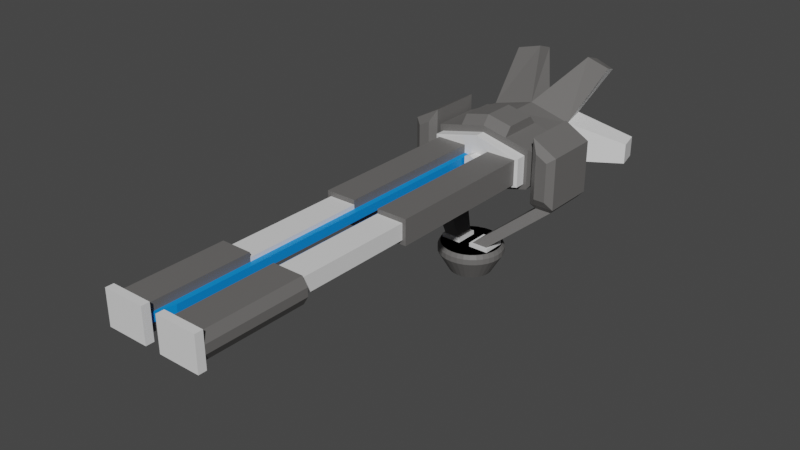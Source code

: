 # Source: RailGunModel.blend  (saved by Blender 3.5.10; exported with 4.5.12 LTS)
import bpy
from mathutils import Matrix  # noqa: F401  (used for matrix-valued properties, if any)

bpy.ops.wm.read_factory_settings(use_empty=True)
scene = bpy.context.scene
scene.name = 'Scene'

# ---- collections
col_collection = bpy.data.collections.new('Collection'); scene.collection.children.link(col_collection)

# ---- materials (node trees are filled in below, after node groups)
mat_body = bpy.data.materials.new('Body')
mat_body.alpha_threshold = 0.0
mat_body.use_transparent_shadow = False
mat_body.roughness = 0.5
mat_body.line_color = (0.0, 0.0, 0.0, 1.0)
mat_trim = bpy.data.materials.new('Trim')
mat_trim.use_transparent_shadow = False
mat_highlight = bpy.data.materials.new('Highlight')
mat_highlight.use_transparent_shadow = False

# ---- material node trees
mat_body.use_nodes = True; mat_body.node_tree.nodes.clear()
_N = mat_body.node_tree.nodes; _L = mat_body.node_tree.links
n0 = _N.new('ShaderNodeOutputMaterial'); n0.name = 'Material Output'; n0.location = (300, 300)
n1 = _N.new('ShaderNodeBsdfPrincipled'); n1.name = 'Principled BSDF'; n1.location = (10, 300)
n1.distribution = 'GGX'
n1.subsurface_method = 'RANDOM_WALK_SKIN'
n1.inputs[0].default_value = (0.1424, 0.1374, 0.1336, 1.0)
n1.inputs[3].default_value = 1.45
n1.inputs[27].default_value = (0.0, 0.0, 0.0, 1.0)
n1.inputs[28].default_value = 1.0
_L.new(n1.outputs[0], n0.inputs[0])
n0.is_active_output = True
mat_trim.use_nodes = True; mat_trim.node_tree.nodes.clear()
_N = mat_trim.node_tree.nodes; _L = mat_trim.node_tree.links
n0 = _N.new('ShaderNodeBsdfPrincipled'); n0.name = 'Principled BSDF'; n0.location = (10, 300)
n0.distribution = 'GGX'
n0.subsurface_method = 'RANDOM_WALK_SKIN'
n0.inputs[3].default_value = 1.45
n0.inputs[27].default_value = (0.0, 0.0, 0.0, 1.0)
n0.inputs[28].default_value = 1.0
n1 = _N.new('ShaderNodeOutputMaterial'); n1.name = 'Material Output'; n1.location = (300, 300)
_L.new(n0.outputs[0], n1.inputs[0])
n1.is_active_output = True
mat_highlight.use_nodes = True; mat_highlight.node_tree.nodes.clear()
_N = mat_highlight.node_tree.nodes; _L = mat_highlight.node_tree.links
n0 = _N.new('ShaderNodeBsdfPrincipled'); n0.name = 'Principled BSDF'; n0.location = (10, 300)
n0.distribution = 'GGX'
n0.subsurface_method = 'RANDOM_WALK_SKIN'
n0.inputs[0].default_value = (0.0, 0.265, 0.8, 1.0)
n0.inputs[3].default_value = 1.45
n0.inputs[27].default_value = (0.0, 0.0, 0.0, 1.0)
n0.inputs[28].default_value = 1.0
n1 = _N.new('ShaderNodeOutputMaterial'); n1.name = 'Material Output'; n1.location = (300, 300)
_L.new(n0.outputs[0], n1.inputs[0])
n1.is_active_output = True

# ---- world
world_world = bpy.data.worlds.new('World'); scene.world = world_world
world_world.use_nodes = True; world_world.node_tree.nodes.clear()
_N = world_world.node_tree.nodes; _L = world_world.node_tree.links
n0 = _N.new('ShaderNodeOutputWorld'); n0.name = 'World Output'; n0.location = (300, 300)
n1 = _N.new('ShaderNodeBackground'); n1.name = 'Background'; n1.location = (10, 300)
n1.inputs[0].default_value = (0.05088, 0.05088, 0.05088, 1.0)
_L.new(n1.outputs[0], n0.inputs[0])
n0.is_active_output = True
world_world.color = (0.05088, 0.05088, 0.05088)
world_world.use_sun_shadow = False
world_world.sun_shadow_jitter_overblur = 0.0

# ---- meshes
me_cube = bpy.data.meshes.new('Cube')
me_cube.from_pydata([(-0.7728, 22.16, 5.222), (-0.7728, 22.16, 6.698), (-0.7728, -0.17, 5.222), (-0.7728, -0.17, 6.698), (-2.568, 22.16, 5.222), (-2.568, 22.16, 6.698), (-2.568, -0.17, 5.222), (-2.568, -0.17, 6.698), (-0.4667, 22.16, 6.95), (-2.874, 22.16, 6.95), (-0.4667, 22.16, 4.97), (-2.874, 22.16, 4.97), (-0.4667, 22.62, 6.95), (-2.874, 22.62, 6.95), (-0.4667, 22.62, 4.97), (-2.874, 22.62, 4.97), (-0.7728, 22.16, 5.714), (-0.7728, 22.16, 6.206), (-0.7728, -0.17, 5.714), (-0.7728, -0.17, 6.206), (-2.866, 22.16, 5.714), (-2.866, 22.16, 6.206), (-0.4667, 22.16, 5.63), (-0.4667, 22.16, 6.29), (-2.874, 22.16, 5.63), (-2.874, 22.16, 6.29), (-0.4667, 22.62, 5.63), (-0.4667, 22.62, 6.29), (-2.874, 22.62, 5.63), (-2.874, 22.62, 6.29), (-0.447, 20.82, 5.714), (-0.447, 20.82, 6.206), (-0.447, -0.17, 5.714), (-0.447, -0.17, 6.206), (-2.568, 16.18, 6.698), (-2.568, 9.057, 6.698), (-0.7728, 16.18, 5.222), (-0.7728, 9.057, 5.222), (-2.568, 9.057, 5.222), (-2.568, 16.18, 5.222), (-0.7728, 9.057, 6.698), (-0.7728, 16.18, 6.698), (-0.7728, 16.18, 6.206), (-0.7728, 9.057, 6.206), (-0.7728, 16.18, 5.714), (-0.7728, 9.057, 5.714), (-2.568, 9.057, 6.206), (-2.866, 16.18, 6.206), (-2.568, 9.057, 5.714), (-2.866, 16.18, 5.714), (-0.447, 16.18, 6.206), (-0.447, 9.046, 6.206), (-0.447, 16.18, 5.714), (-0.447, 9.046, 5.714), (-2.362, 16.18, 6.426), (-2.362, 9.057, 6.426), (-0.7728, 16.18, 5.468), (-0.7728, 9.057, 5.468), (-2.362, 9.057, 5.494), (-2.362, 16.18, 5.494), (-0.7728, 9.057, 6.439), (-0.7729, 16.18, 6.439), (-2.362, 9.057, 6.115), (-2.362, 16.18, 6.115), (-2.362, 9.057, 5.805), (-2.362, 16.18, 5.805), (-0.00277, -0.1908, 6.447), (-0.00277, -0.1908, 7.464), (-0.00277, -0.1908, 4.528), (-2.789, -0.1908, 5.109), (-2.789, -0.1908, 6.811), (-0.00277, -0.1908, 5.473), (1.746, -0.735, 0.4251), (-0.00277, -0.8038, 7.464), (-0.00277, -0.8038, 4.528), (-2.789, -0.8038, 5.109), (-2.789, -0.8038, 6.811), (1.855, -0.3755, 0.4251), (1.892, -0.001713, 0.4251), (-0.003084, -0.7986, 7.851), (-0.003084, -0.7986, 4.027), (-2.989, -0.7986, 4.843), (-2.989, -0.7986, 7.178), (1.855, 0.3721, 0.4251), (1.746, 0.7316, 0.4251), (-0.003084, -3.636, 7.851), (-0.003084, -3.636, 4.027), (-2.989, -3.636, 4.843), (-2.989, -3.636, 7.178), (1.569, 1.063, 0.4251), (1.331, 1.353, 0.4251), (-0.002027, -7.469, 7.851), (-0.002027, -7.469, 4.027), (-2.042, -7.469, 4.843), (-2.042, -7.469, 7.178), (1.041, 1.592, 0.4251), (-0.00122, -8.224, 6.255), (-0.00122, -8.224, 7.011), (-0.00122, -8.224, 5.191), (-1.228, -8.224, 5.551), (-1.228, -8.224, 6.606), (-0.00122, -8.224, 5.903), (-2.515, -5.552, 4.843), (-0.002556, -5.552, 4.027), (0.7093, 1.769, 0.4251), (-0.002556, -5.552, 7.851), (-2.515, -5.552, 7.178), (0.3498, 1.878, 0.4251), (-4.647, -9.425, 5.66), (-4.647, -9.425, 4.466), (-4.969, -8.121, 4.466), (-4.969, -8.121, 5.66), (-0.9386, -0.17, 5.96), (-0.3323, 0.4323, 6.327), (-0.3323, -0.1804, 6.327), (-0.3323, -0.1804, 5.594), (-0.00277, 0.4219, 6.447), (-0.00277, 0.4219, 5.473), (-0.3323, 0.4323, 5.594), (-3.242, -1.764, 6.712), (-3.242, -1.764, 5.308), (-3.242, -3.471, 6.712), (-3.242, -3.471, 5.308), (-3.663, -0.5744, 7.212), (-3.521, -1.087, 3.747), (-3.663, -4.388, 7.212), (-3.521, -3.876, 3.747), (-4.337, -0.5744, 6.833), (-4.48, -1.087, 3.747), (-4.337, -4.388, 6.833), (-4.48, -3.876, 3.747), (-3.663, -4.388, 4.531), (-3.663, -0.5744, 4.531), (-4.337, -4.388, 4.531), (-4.337, -0.5744, 4.531), (-0.4797, -0.5604, 1.233), (-0.4797, 0.5427, 1.233), (-1.445, -0.5604, 1.233), (-1.445, 0.5427, 1.233), (-0.3521, -0.7185, 1.233), (-0.3521, 0.6736, 1.233), (-1.573, -0.7185, 1.233), (-1.573, 0.6736, 1.233), (-0.3521, -0.7185, 0.9793), (-0.3521, 0.6736, 0.9793), (-1.573, -0.7185, 0.9793), (-1.573, 0.6736, 0.9793), (-0.02401, 1.914, 0.7531), (-0.02401, 1.797, 0.997), (0.3498, 1.878, 0.7531), (0.3269, 1.762, 0.997), (0.7093, 1.769, 0.7531), (0.6643, 1.66, 0.997), (1.041, 1.592, 0.7531), (0.9752, 1.494, 0.997), (1.331, 1.353, 0.7531), (1.248, 1.27, 0.997), (1.569, 1.063, 0.7531), (1.471, 0.9975, 0.997), (1.746, 0.7316, 0.7531), (1.638, 0.6866, 0.997), (1.855, 0.3721, 0.7531), (1.74, 0.3492, 0.997), (1.892, -0.001713, 0.7531), (1.775, -0.001713, 0.997), (1.855, -0.3755, 0.7531), (1.74, -0.3526, 0.997), (1.746, -0.735, 0.7531), (1.638, -0.69, 0.997), (1.569, -1.066, 0.7531), (1.471, -1.001, 0.997), (1.331, -1.357, 0.7531), (1.248, -1.274, 0.997), (1.041, -1.595, 0.7531), (0.9752, -1.497, 0.997), (0.7093, -1.772, 0.7531), (0.6643, -1.663, 0.997), (0.3498, -1.881, 0.7531), (0.3269, -1.766, 0.997), (-0.02401, -1.918, 0.7531), (-0.02401, -1.8, 0.997), (-0.3978, -1.881, 0.7531), (-0.3749, -1.766, 0.997), (-0.7573, -1.772, 0.7531), (-0.7123, -1.663, 0.997), (-1.089, -1.595, 0.7531), (-1.023, -1.497, 0.997), (-1.379, -1.357, 0.7531), (-1.296, -1.274, 0.997), (-1.617, -1.066, 0.7531), (-1.519, -1.001, 0.997), (-1.794, -0.735, 0.7531), (-1.686, -0.69, 0.997), (-1.903, -0.3755, 0.7531), (-1.788, -0.3526, 0.997), (-1.94, -0.001713, 0.7531), (-1.823, -0.001713, 0.997), (-1.903, 0.3721, 0.7531), (-1.788, 0.3492, 0.997), (-1.794, 0.7316, 0.7531), (-1.686, 0.6866, 0.997), (-1.617, 1.063, 0.7531), (-1.519, 0.9975, 0.997), (-1.379, 1.353, 0.7531), (-1.296, 1.27, 0.997), (-1.089, 1.592, 0.7531), (-1.023, 1.494, 0.997), (-0.7573, 1.769, 0.7531), (-0.7123, 1.66, 0.997), (-0.3978, 1.878, 0.7531), (-0.3749, 1.762, 0.997), (-1.496, -0.7986, 7.514), (-1.496, -3.636, 7.514), (-0.02401, 1.914, 0.4251), (-2.989, -2.217, 7.178), (-1.496, -2.217, 7.514), (-1.496, -1.252, 8.046), (-0.003084, -1.252, 8.383), (-1.496, -3.182, 8.046), (-0.003084, -3.182, 8.383), (-0.003084, -2.217, 8.383), (-1.496, -2.217, 8.046), (1.569, -1.066, 0.4251), (1.331, -1.357, 0.4251), (1.041, -1.595, 0.4251), (0.7093, -1.772, 0.4251), (0.3498, -1.881, 0.4251), (-0.02401, -1.918, 0.4251), (-0.3978, -1.881, 0.4251), (-0.7573, -1.772, 0.4251), (-1.089, -1.595, 0.4251), (-1.379, -1.357, 0.4251), (-1.617, -1.066, 0.4251), (-1.794, -0.735, 0.4251), (-1.903, -0.3755, 0.4251), (-1.94, -0.001713, 0.4251), (-1.903, 0.3721, 0.4251), (-1.794, 0.7316, 0.4251), (-1.617, 1.063, 0.4251), (-1.379, 1.353, 0.4251), (-1.089, 1.592, 0.4251), (-0.7573, 1.769, 0.4251), (-0.3978, 1.878, 0.4251), (-0.4952, 1.136, -0.75), (-0.2642, 1.206, -0.75), (-0.7081, 1.022, -0.75), (-0.8946, 0.8689, -0.75), (-1.048, 0.6823, -0.75), (-1.162, 0.4695, -0.75), (-1.232, 0.2385, -0.75), (-1.255, -0.001713, -0.75), (-1.232, -0.2419, -0.75), (-1.162, -0.4729, -0.75), (-1.048, -0.6858, -0.75), (-0.8946, -0.8723, -0.75), (-0.7081, -1.025, -0.75), (-0.4952, -1.139, -0.75), (-0.2642, -1.209, -0.75), (-0.02401, -1.233, -0.75), (0.2162, -1.209, -0.75), (0.4472, -1.139, -0.75), (0.66, -1.025, -0.75), (0.8466, -0.8723, -0.75), (0.9997, -0.6858, -0.75), (1.114, -0.4729, -0.75), (1.184, -0.2419, -0.75), (1.207, -0.001713, -0.75), (1.184, 0.2385, -0.75), (1.114, 0.4695, -0.75), (0.9997, 0.6823, -0.75), (0.8466, 0.8689, -0.75), (0.66, 1.022, -0.75), (0.4472, 1.136, -0.75), (0.2162, 1.206, -0.75), (-0.02401, 1.23, -0.75), (-0.1951, 0.4114, -1.094), (-0.1112, 0.4368, -1.094), (-0.2724, 0.3701, -1.094), (-0.3402, 0.3145, -1.094), (-0.3958, 0.2467, -1.094), (-0.4371, 0.1694, -1.094), (-0.4626, 0.08552, -1.094), (-0.4711, -0.001713, -1.094), (-0.4626, -0.08894, -1.094), (-0.4371, -0.1728, -1.094), (-0.3958, -0.2501, -1.094), (-0.3402, -0.3179, -1.094), (-0.2724, -0.3735, -1.094), (-0.1951, -0.4148, -1.094), (-0.1112, -0.4403, -1.094), (-0.02401, -0.4488, -1.094), (0.06322, -0.4403, -1.094), (0.1471, -0.4148, -1.094), (0.2244, -0.3735, -1.094), (0.2922, -0.3179, -1.094), (0.3478, -0.2501, -1.094), (0.3891, -0.1728, -1.094), (0.4145, -0.08894, -1.094), (0.4231, -0.001713, -1.094), (0.4145, 0.08552, -1.094), (0.3891, 0.1694, -1.094), (0.3478, 0.2467, -1.094), (0.2922, 0.3145, -1.094), (0.2244, 0.3701, -1.094), (0.1471, 0.4114, -1.094), (0.06322, 0.4368, -1.094), (-0.02401, 0.4454, -1.094), (-3.261, -0.8593, 7.966), (-3.261, -0.8593, 4.054), (-3.261, -4.103, 7.966), (-3.261, -4.103, 4.054), (-4.74, -0.8593, 7.134), (-4.74, -0.8593, 4.054), (-4.74, -4.103, 7.134), (-4.74, -4.103, 4.054), (-2.836, -9.685, 9.386), (-1.658, -9.809, 9.754), (-1.659, -8.761, 10.11), (-3.11, -8.637, 9.74)], [], [(37, 2, 6, 38), (49, 20, 4, 39), (35, 7, 3, 40), (45, 18, 2, 37, 57), (40, 3, 19, 43, 60), (34, 5, 21, 47), (47, 21, 20, 49), (39, 59, 65, 49), (46, 62, 64, 48), (1, 41, 61, 42, 17), (16, 44, 56, 36, 0), (5, 34, 41, 1), (48, 64, 58, 38), (47, 63, 54, 34), (0, 36, 39, 4), (38, 58, 57, 37), (49, 65, 63, 47), (34, 54, 61, 41), (36, 56, 59, 39), (35, 55, 62, 46), (40, 60, 55, 35), (42, 61, 60, 43), (45, 57, 56, 44), (7, 35, 46, 48, 38, 6), (74, 80, 81, 75), (153, 155, 90, 95), (197, 199, 237, 236), (179, 181, 228, 227), (161, 163, 78, 83), (205, 207, 241, 240), (76, 82, 211, 79, 73), (187, 189, 232, 231), (169, 171, 223, 222), (75, 81, 82, 76), (103, 92, 93, 102), (151, 153, 95, 104), (195, 197, 236, 235), (82, 119, 121, 88, 214), (80, 86, 87, 81), (177, 179, 227, 226), (159, 161, 83, 84), (203, 205, 240, 239), (185, 187, 231, 230), (167, 169, 222, 72), (101, 96, 97, 100, 99, 98), (93, 99, 100, 94), (92, 98, 99, 93), (149, 151, 104, 107), (94, 100, 97, 91), (193, 195, 235, 234), (87, 102, 106, 88), (175, 177, 226, 225), (157, 159, 84, 89), (88, 106, 105, 85, 212), (201, 203, 239, 238), (86, 103, 102, 87), (183, 185, 230, 229), (121, 309, 310, 122), (88, 121, 122, 87), (87, 122, 120, 81), (81, 120, 119, 82), (307, 311, 313, 309), (119, 307, 309, 121), (120, 308, 307, 119), (122, 310, 308, 120), (312, 314, 313, 311), (132, 134, 127, 123), (130, 137, 135, 126), (125, 129, 133, 131), (124, 308, 310, 126), (130, 314, 312, 128), (128, 312, 308, 124), (126, 310, 314, 130), (128, 138, 137, 130), (124, 136, 138, 128), (126, 135, 136, 124), (143, 145, 146, 144), (147, 148, 150, 149), (149, 150, 152, 151), (151, 152, 154, 153), (153, 154, 156, 155), (155, 156, 158, 157), (157, 158, 160, 159), (159, 160, 162, 161), (161, 162, 164, 163), (163, 164, 166, 165), (165, 166, 168, 167), (167, 168, 170, 169), (169, 170, 172, 171), (171, 172, 174, 173), (173, 174, 176, 175), (175, 176, 178, 177), (177, 178, 180, 179), (179, 180, 182, 181), (181, 182, 184, 183), (183, 184, 186, 185), (185, 186, 188, 187), (187, 188, 190, 189), (189, 190, 192, 191), (191, 192, 194, 193), (193, 194, 196, 195), (195, 196, 198, 197), (197, 198, 200, 199), (199, 200, 202, 201), (201, 202, 204, 203), (203, 204, 206, 205), (205, 206, 208, 207), (150, 148, 210, 208, 206, 204, 202, 200, 198, 196, 194, 192, 190, 188, 186, 184, 182, 180, 178, 176, 174, 172, 170, 168, 166, 164, 162, 160, 158, 156, 154, 152), (207, 208, 210, 209), (209, 210, 148, 147), (165, 167, 72, 77), (214, 88, 212, 215), (82, 214, 215, 211), (211, 216, 217, 79), (221, 218, 219, 220), (216, 221, 220, 217), (212, 218, 221, 215), (85, 219, 218, 212), (230, 231, 254, 255), (215, 221, 216, 211), (171, 173, 224, 223), (189, 191, 233, 232), (207, 209, 242, 241), (163, 165, 77, 78), (181, 183, 229, 228), (199, 201, 238, 237), (155, 157, 89, 90), (173, 175, 225, 224), (191, 193, 234, 233), (147, 149, 107, 213), (209, 147, 213, 242), (270, 269, 301, 302), (78, 77, 265, 266), (229, 230, 255, 256), (235, 236, 249, 250), (95, 90, 270, 271), (228, 229, 256, 257), (234, 235, 250, 251), (222, 223, 262, 263), (240, 241, 243, 245), (107, 104, 272, 273), (239, 240, 245, 246), (227, 228, 257, 258), (226, 227, 258, 259), (213, 107, 273, 274), (233, 234, 251, 252), (72, 222, 263, 264), (238, 239, 246, 247), (83, 78, 266, 267), (237, 238, 247, 248), (225, 226, 259, 260), (242, 213, 274, 244), (232, 233, 252, 253), (231, 232, 253, 254), (84, 83, 267, 268), (236, 237, 248, 249), (224, 225, 260, 261), (89, 84, 268, 269), (241, 242, 244, 243), (77, 72, 264, 265), (104, 95, 271, 272), (223, 224, 261, 262), (90, 89, 269, 270), (306, 305, 304, 303, 302, 301, 300, 299, 298, 297, 296, 295, 294, 293, 292, 291, 290, 289, 288, 287, 286, 285, 284, 283, 282, 281, 280, 279, 278, 277, 275, 276), (257, 256, 288, 289), (243, 244, 276, 275), (271, 270, 302, 303), (258, 257, 289, 290), (245, 243, 275, 277), (272, 271, 303, 304), (259, 258, 290, 291), (246, 245, 277, 278), (273, 272, 304, 305), (260, 259, 291, 292), (247, 246, 278, 279), (274, 273, 305, 306), (261, 260, 292, 293), (248, 247, 279, 280), (244, 274, 306, 276), (262, 261, 293, 294), (249, 248, 280, 281), (263, 262, 294, 295), (250, 249, 281, 282), (264, 263, 295, 296), (251, 250, 282, 283), (265, 264, 296, 297), (252, 251, 283, 284), (266, 265, 297, 298), (253, 252, 284, 285), (267, 266, 298, 299), (254, 253, 285, 286), (268, 267, 299, 300), (255, 254, 286, 287), (269, 268, 300, 301), (256, 255, 287, 288), (123, 307, 308, 132), (131, 310, 309, 125), (134, 312, 311, 127), (129, 313, 314, 133), (125, 309, 313, 129), (127, 311, 307, 123), (132, 308, 312, 134), (133, 314, 310, 131), (318, 315, 316, 317), (91, 316, 315, 94), (106, 318, 317, 105), (105, 317, 316, 91), (17, 23, 8, 1), (11, 15, 14, 10), (20, 24, 11, 4), (1, 8, 9, 5), (4, 11, 10, 0), (28, 26, 14, 15), (23, 27, 12, 8), (24, 28, 15, 11), (8, 12, 13, 9), (9, 13, 29, 25), (25, 29, 28, 24), (10, 14, 26, 22), (22, 26, 27, 23), (13, 12, 27, 29), (29, 27, 26, 28), (5, 9, 25, 21), (21, 25, 24, 20), (0, 10, 22, 16), (16, 22, 23, 17), (18, 32, 33, 19, 112), (62, 63, 65, 64), (55, 54, 63, 62), (54, 55, 60, 61), (64, 65, 59, 58), (56, 57, 58, 59), (2, 68, 69, 6), (70, 76, 73, 67), (3, 67, 66, 114, 19), (18, 115, 71, 68, 2), (7, 70, 67, 3), (6, 69, 70, 7), (69, 75, 76, 70), (68, 74, 75, 69), (94, 315, 318, 106), (94, 108, 109, 93), (110, 109, 108, 111), (102, 110, 111, 106), (93, 109, 110, 102), (106, 111, 108, 94), (19, 114, 115, 18, 112), (115, 118, 117, 71), (113, 116, 117, 118), (66, 116, 113, 114), (114, 113, 118, 115), (138, 142, 141, 137), (140, 144, 146, 142), (136, 140, 142, 138), (135, 139, 140, 136), (137, 141, 139, 135), (139, 143, 144, 140), (141, 145, 143, 139), (142, 146, 145, 141), (51, 33, 32, 53), (45, 53, 32, 18), (17, 31, 30, 16), (42, 50, 31, 17), (19, 33, 51, 43), (43, 51, 50, 42), (16, 30, 52, 44), (44, 52, 53, 45), (31, 50, 52, 30), (50, 51, 53, 52)])
me_cube.polygons.foreach_set('material_index', [0, 0, 0, 0, 0, 0, 0, 0, 0, 0, 0, 0, 0, 0, 0, 0, 0, 0, 0, 0, 0, 1, 1, 0, 0, 0, 0, 0, 0, 0, 0, 0, 0, 0, 0, 0, 0, 0, 0, 0, 0, 0, 0, 0, 0, 0, 0, 0, 0, 0, 0, 0, 0, 0, 0, 0, 0, 0, 0, 0, 0, 0, 0, 0, 0, 0, 0, 0, 0, 0, 0, 0, 0, 0, 0, 0, 0, 0, 0, 0, 0, 0, 0, 0, 0, 0, 0, 0, 0, 0, 0, 0, 0, 0, 0, 0, 0, 0, 0, 0, 0, 0, 0, 0, 0, 0, 0, 0, 0, 0, 0, 0, 0, 0, 0, 0, 0, 0, 0, 0, 0, 0, 0, 0, 0, 0, 0, 0, 0, 0, 0, 0, 0, 0, 0, 0, 0, 0, 0, 0, 0, 0, 0, 0, 0, 0, 0, 0, 0, 0, 0, 0, 0, 0, 0, 0, 0, 0, 0, 0, 0, 0, 0, 0, 0, 0, 0, 0, 0, 0, 0, 0, 0, 0, 0, 0, 0, 0, 0, 0, 0, 0, 0, 0, 0, 0, 0, 0, 0, 0, 0, 0, 0, 0, 0, 0, 0, 0, 0, 0, 0, 0, 0, 0, 0, 0, 0, 1, 1, 1, 1, 1, 1, 1, 1, 1, 1, 1, 1, 1, 1, 1, 1, 1, 1, 1, 1, 1, 1, 1, 1, 1, 1, 1, 1, 1, 1, 1, 1, 1, 1, 1, 1, 1, 1, 1, 1, 1, 1, 1, 1, 1, 1, 1, 1, 1, 1, 1, 1, 2, 2, 2, 2, 2, 2, 2, 2, 2, 2])
_uv = me_cube.uv_layers.new(name='UVMap')
_uv.uv.foreach_set('vector', [0.625, 0.6667, 0.625, 0.75, 0.875, 0.75, 0.875, 0.6667, 0.5417, 0.1667, 0.5417, 0.25, 0.625, 0.25, 0.625, 0.1667, 0.125, 0.6667, 0.125, 0.75, 0.375, 0.75, 0.375, 0.6667, 0.5417, 0.6667, 0.5417, 0.75, 0.625, 0.75, 0.625, 0.6667, 0.5833, 0.6667, 0.375, 0.6667, 0.375, 0.75, 0.4583, 0.75, 0.4583, 0.6667, 0.4167, 0.6667, 0.375, 0.1667, 0.375, 0.25, 0.4583, 0.25, 0.4583, 0.1667, 0.4583, 0.1667, 0.4583, 0.25, 0.5417, 0.25, 0.5417, 0.1667, 0.625, 0.1667, 0.625, 0.1667, 0.5417, 0.1667, 0.5417, 0.1667, 0.4583, 0.08333, 0.4583, 0.08333, 0.5417, 0.08333, 0.5417, 0.08333, 0.375, 0.5, 0.375, 0.5833, 0.4167, 0.5833, 0.4583, 0.5833, 0.4583, 0.5, 0.5417, 0.5, 0.5417, 0.5833, 0.5833, 0.5833, 0.625, 0.5833, 0.625, 0.5, 0.125, 0.5, 0.125, 0.5833, 0.375, 0.5833, 0.375, 0.5, 0.5417, 0.08333, 0.5417, 0.08333, 0.625, 0.08333, 0.625, 0.08333, 0.4583, 0.1667, 0.4583, 0.1667, 0.375, 0.1667, 0.375, 0.1667, 0.625, 0.5, 0.625, 0.5833, 0.875, 0.5833, 0.875, 0.5, 0.875, 0.6667, 0.875, 0.6667, 0.625, 0.6667, 0.625, 0.6667, 0.5417, 0.1667, 0.5417, 0.1667, 0.4583, 0.1667, 0.4583, 0.1667, 0.125, 0.5833, 0.125, 0.5833, 0.375, 0.5833, 0.375, 0.5833, 0.625, 0.5833, 0.625, 0.5833, 0.875, 0.5833, 0.875, 0.5833, 0.375, 0.08333, 0.375, 0.08333, 0.4583, 0.08333, 0.4583, 0.08333, 0.375, 0.6667, 0.375, 0.6667, 0.125, 0.6667, 0.125, 0.6667, 0.4583, 0.5833, 0.375, 0.5833, 0.375, 0.6667, 0.4583, 0.6667, 0.5417, 0.6667, 0.625, 0.6667, 0.625, 0.5833, 0.5417, 0.5833, 0.375, 0.0, 0.375, 0.08333, 0.4583, 0.08333, 0.5417, 0.08333, 0.625, 0.08333, 0.625, 0.0, 0.625, 0.75, 0.625, 0.75, 0.875, 0.75, 0.875, 0.75, 0.9062, 0.5, 0.875, 0.5, 0.875, 0.5, 0.9062, 0.5, 0.2188, 0.5, 0.1875, 0.5, 0.1875, 0.5, 0.2188, 0.5, 0.5, 0.5, 0.4688, 0.5, 0.4688, 0.5, 0.5, 0.5, 0.7812, 0.5, 0.75, 0.5, 0.75, 0.5, 0.7812, 0.5, 0.09375, 0.5, 0.0625, 0.5, 0.0625, 0.5, 0.09375, 0.5, 0.125, 0.75, 0.125, 0.75, 0.25, 0.75, 0.375, 0.75, 0.375, 0.75, 0.375, 0.5, 0.3438, 0.5, 0.3438, 0.5, 0.375, 0.5, 0.6562, 0.5, 0.625, 0.5, 0.625, 0.5, 0.6562, 0.5, 0.625, 0.0, 0.625, 0.0, 0.375, 0.0, 0.375, 0.0, 0.625, 0.75, 0.625, 0.75, 0.875, 0.75, 0.875, 0.75, 0.9375, 0.5, 0.9062, 0.5, 0.9062, 0.5, 0.9375, 0.5, 0.25, 0.5, 0.2188, 0.5, 0.2188, 0.5, 0.25, 0.5, 0.125, 0.75, 0.125, 0.75, 0.125, 0.75, 0.125, 0.75, 0.125, 0.75, 0.625, 0.75, 0.625, 0.75, 0.875, 0.75, 0.875, 0.75, 0.5312, 0.5, 0.5, 0.5, 0.5, 0.5, 0.5312, 0.5, 0.8125, 0.5, 0.7812, 0.5, 0.7812, 0.5, 0.8125, 0.5, 0.125, 0.5, 0.09375, 0.5, 0.09375, 0.5, 0.125, 0.5, 0.4062, 0.5, 0.375, 0.5, 0.375, 0.5, 0.4062, 0.5, 0.6875, 0.5, 0.6562, 0.5, 0.6562, 0.5, 0.6875, 0.5, 0.5417, 0.75, 0.4583, 0.75, 0.375, 0.75, 0.375, 1.0, 0.625, 1.0, 0.625, 0.75, 0.625, 0.0, 0.625, 0.0, 0.375, 0.0, 0.375, 0.0, 0.625, 0.75, 0.625, 0.75, 0.875, 0.75, 0.875, 0.75, 0.9688, 0.5, 0.9375, 0.5, 0.9375, 0.5, 0.9688, 0.5, 0.125, 0.75, 0.125, 0.75, 0.375, 0.75, 0.375, 0.75, 0.2812, 0.5, 0.25, 0.5, 0.25, 0.5, 0.2812, 0.5, 0.625, 0.0, 0.625, 0.0, 0.375, 0.0, 0.375, 0.0, 0.5625, 0.5, 0.5312, 0.5, 0.5312, 0.5, 0.5625, 0.5, 0.8438, 0.5, 0.8125, 0.5, 0.8125, 0.5, 0.8438, 0.5, 0.125, 0.75, 0.125, 0.75, 0.375, 0.75, 0.375, 0.75, 0.25, 0.75, 0.1562, 0.5, 0.125, 0.5, 0.125, 0.5, 0.1562, 0.5, 0.625, 0.75, 0.625, 0.75, 0.875, 0.75, 0.875, 0.75, 0.4375, 0.5, 0.4062, 0.5, 0.4062, 0.5, 0.4375, 0.5, 0.375, 0.0, 0.375, 0.0, 0.625, 0.0, 0.625, 0.0, 0.375, 0.0, 0.375, 0.0, 0.625, 0.0, 0.625, 0.0, 0.875, 0.75, 0.875, 0.75, 0.875, 0.75, 0.875, 0.75, 0.625, 0.0, 0.625, 0.0, 0.375, 0.0, 0.375, 0.0, 0.125, 0.75, 0.125, 0.75, 0.125, 0.75, 0.125, 0.75, 0.125, 0.75, 0.125, 0.75, 0.125, 0.75, 0.125, 0.75, 0.625, 0.0, 0.625, 0.0, 0.375, 0.0, 0.375, 0.0, 0.875, 0.75, 0.875, 0.75, 0.875, 0.75, 0.875, 0.75, 0.625, 0.0, 0.625, 0.0, 0.375, 0.0, 0.375, 0.0, 0.5918, 0.0, 0.5892, 0.0, 0.4131, 0.0, 0.4104, 0.0, 0.875, 0.75, 0.875, 0.75, 0.875, 0.75, 0.875, 0.75, 0.4104, 0.0, 0.4131, 0.0, 0.5892, 0.0, 0.5918, 0.0, 0.875, 0.75, 0.875, 0.75, 0.875, 0.75, 0.875, 0.75, 0.875, 0.75, 0.875, 0.75, 0.875, 0.75, 0.875, 0.75, 0.875, 0.75, 0.875, 0.75, 0.875, 0.75, 0.875, 0.75, 0.875, 0.75, 0.875, 0.75, 0.875, 0.75, 0.875, 0.75, 0.875, 0.75, 0.875, 0.75, 0.875, 0.75, 0.875, 0.75, 0.875, 0.75, 0.875, 0.75, 0.875, 0.75, 0.875, 0.75, 0.875, 0.75, 0.875, 0.75, 0.875, 0.75, 0.875, 0.75, 0.875, 0.75, 0.875, 0.75, 0.875, 0.75, 0.875, 0.75, 1.0, 0.5, 1.0, 1.0, 0.9688, 1.0, 0.9688, 0.5, 0.9688, 0.5, 0.9688, 1.0, 0.9375, 1.0, 0.9375, 0.5, 0.9375, 0.5, 0.9375, 1.0, 0.9062, 1.0, 0.9062, 0.5, 0.9062, 0.5, 0.9062, 1.0, 0.875, 1.0, 0.875, 0.5, 0.875, 0.5, 0.875, 1.0, 0.8438, 1.0, 0.8438, 0.5, 0.8438, 0.5, 0.8438, 1.0, 0.8125, 1.0, 0.8125, 0.5, 0.8125, 0.5, 0.8125, 1.0, 0.7812, 1.0, 0.7812, 0.5, 0.7812, 0.5, 0.7812, 1.0, 0.75, 1.0, 0.75, 0.5, 0.75, 0.5, 0.75, 1.0, 0.7188, 1.0, 0.7188, 0.5, 0.7188, 0.5, 0.7188, 1.0, 0.6875, 1.0, 0.6875, 0.5, 0.6875, 0.5, 0.6875, 1.0, 0.6562, 1.0, 0.6562, 0.5, 0.6562, 0.5, 0.6562, 1.0, 0.625, 1.0, 0.625, 0.5, 0.625, 0.5, 0.625, 1.0, 0.5938, 1.0, 0.5938, 0.5, 0.5938, 0.5, 0.5938, 1.0, 0.5625, 1.0, 0.5625, 0.5, 0.5625, 0.5, 0.5625, 1.0, 0.5312, 1.0, 0.5312, 0.5, 0.5312, 0.5, 0.5312, 1.0, 0.5, 1.0, 0.5, 0.5, 0.5, 0.5, 0.5, 1.0, 0.4688, 1.0, 0.4688, 0.5, 0.4688, 0.5, 0.4688, 1.0, 0.4375, 1.0, 0.4375, 0.5, 0.4375, 0.5, 0.4375, 1.0, 0.4062, 1.0, 0.4062, 0.5, 0.4062, 0.5, 0.4062, 1.0, 0.375, 1.0, 0.375, 0.5, 0.375, 0.5, 0.375, 1.0, 0.3438, 1.0, 0.3438, 0.5, 0.3438, 0.5, 0.3438, 1.0, 0.3125, 1.0, 0.3125, 0.5, 0.3125, 0.5, 0.3125, 1.0, 0.2812, 1.0, 0.2812, 0.5, 0.2812, 0.5, 0.2812, 1.0, 0.25, 1.0, 0.25, 0.5, 0.25, 0.5, 0.25, 1.0, 0.2188, 1.0, 0.2188, 0.5, 0.2188, 0.5, 0.2188, 1.0, 0.1875, 1.0, 0.1875, 0.5, 0.1875, 0.5, 0.1875, 1.0, 0.1562, 1.0, 0.1562, 0.5, 0.1562, 0.5, 0.1562, 1.0, 0.125, 1.0, 0.125, 0.5, 0.125, 0.5, 0.125, 1.0, 0.09375, 1.0, 0.09375, 0.5, 0.09375, 0.5, 0.09375, 1.0, 0.0625, 1.0, 0.0625, 0.5, 0.2968, 0.4854, 0.25, 0.49, 0.2032, 0.4854, 0.1582, 0.4717, 0.1167, 0.4496, 0.08029, 0.4197, 0.05045, 0.3833, 0.02827, 0.3418, 0.01461, 0.2968, 0.01, 0.25, 0.01461, 0.2032, 0.02827, 0.1582, 0.05045, 0.1167, 0.08029, 0.08029, 0.1167, 0.05045, 0.1582, 0.02827, 0.2032, 0.01461, 0.25, 0.01, 0.2968, 0.01461, 0.3418, 0.02827, 0.3833, 0.05045, 0.4197, 0.08029, 0.4496, 0.1167, 0.4717, 0.1582, 0.4854, 0.2032, 0.49, 0.25, 0.4854, 0.2968, 0.4717, 0.3418, 0.4496, 0.3833, 0.4197, 0.4197, 0.3833, 0.4496, 0.3418, 0.4717, 0.0625, 0.5, 0.0625, 1.0, 0.03125, 1.0, 0.03125, 0.5, 0.03125, 0.5, 0.03125, 1.0, 0.0, 1.0, 0.0, 0.5, 0.7188, 0.5, 0.6875, 0.5, 0.6875, 0.5, 0.7188, 0.5, 0.125, 0.75, 0.125, 0.75, 0.25, 0.75, 0.25, 0.75, 0.125, 0.75, 0.125, 0.75, 0.25, 0.75, 0.25, 0.75, 0.25, 0.75, 0.25, 0.75, 0.375, 0.75, 0.375, 0.75, 0.25, 0.75, 0.25, 0.75, 0.375, 0.75, 0.375, 0.75, 0.25, 0.75, 0.25, 0.75, 0.375, 0.75, 0.375, 0.75, 0.25, 0.75, 0.25, 0.75, 0.25, 0.75, 0.25, 0.75, 0.375, 0.75, 0.375, 0.75, 0.25, 0.75, 0.25, 0.75, 0.4062, 0.5, 0.375, 0.5, 0.375, 0.5, 0.4062, 0.5, 0.25, 0.75, 0.25, 0.75, 0.25, 0.75, 0.25, 0.75, 0.625, 0.5, 0.5938, 0.5, 0.5938, 0.5, 0.625, 0.5, 0.3438, 0.5, 0.3125, 0.5, 0.3125, 0.5, 0.3438, 0.5, 0.0625, 0.5, 0.03125, 0.5, 0.03125, 0.5, 0.0625, 0.5, 0.75, 0.5, 0.7188, 0.5, 0.7188, 0.5, 0.75, 0.5, 0.4688, 0.5, 0.4375, 0.5, 0.4375, 0.5, 0.4688, 0.5, 0.1875, 0.5, 0.1562, 0.5, 0.1562, 0.5, 0.1875, 0.5, 0.875, 0.5, 0.8438, 0.5, 0.8438, 0.5, 0.875, 0.5, 0.5938, 0.5, 0.5625, 0.5, 0.5625, 0.5, 0.5938, 0.5, 0.3125, 0.5, 0.2812, 0.5, 0.2812, 0.5, 0.3125, 0.5, 1.0, 0.5, 0.9688, 0.5, 0.9688, 0.5, 1.0, 0.5, 0.03125, 0.5, 0.0, 0.5, 0.0, 0.5, 0.03125, 0.5, 0.875, 0.5, 0.8438, 0.5, 0.8438, 0.5, 0.875, 0.5, 0.75, 0.5, 0.7188, 0.5, 0.7188, 0.5, 0.75, 0.5, 0.4375, 0.5, 0.4062, 0.5, 0.4062, 0.5, 0.4375, 0.5, 0.25, 0.5, 0.2188, 0.5, 0.2188, 0.5, 0.25, 0.5, 0.9062, 0.5, 0.875, 0.5, 0.875, 0.5, 0.9062, 0.5, 0.4688, 0.5, 0.4375, 0.5, 0.4375, 0.5, 0.4688, 0.5, 0.2812, 0.5, 0.25, 0.5, 0.25, 0.5, 0.2812, 0.5, 0.6562, 0.5, 0.625, 0.5, 0.625, 0.5, 0.6562, 0.5, 0.09375, 0.5, 0.0625, 0.5, 0.0625, 0.5, 0.09375, 0.5, 0.9688, 0.5, 0.9375, 0.5, 0.9375, 0.5, 0.9688, 0.5, 0.125, 0.5, 0.09375, 0.5, 0.09375, 0.5, 0.125, 0.5, 0.5, 0.5, 0.4688, 0.5, 0.4688, 0.5, 0.5, 0.5, 0.5312, 0.5, 0.5, 0.5, 0.5, 0.5, 0.5312, 0.5, 1.0, 0.5, 0.9688, 0.5, 0.9688, 0.5, 1.0, 0.5, 0.3125, 0.5, 0.2812, 0.5, 0.2812, 0.5, 0.3125, 0.5, 0.6875, 0.5, 0.6562, 0.5, 0.6562, 0.5, 0.6875, 0.5, 0.1562, 0.5, 0.125, 0.5, 0.125, 0.5, 0.1562, 0.5, 0.7812, 0.5, 0.75, 0.5, 0.75, 0.5, 0.7812, 0.5, 0.1875, 0.5, 0.1562, 0.5, 0.1562, 0.5, 0.1875, 0.5, 0.5625, 0.5, 0.5312, 0.5, 0.5312, 0.5, 0.5625, 0.5, 0.03125, 0.5, 0.0, 0.5, 0.0, 0.5, 0.03125, 0.5, 0.3438, 0.5, 0.3125, 0.5, 0.3125, 0.5, 0.3438, 0.5, 0.375, 0.5, 0.3438, 0.5, 0.3438, 0.5, 0.375, 0.5, 0.8125, 0.5, 0.7812, 0.5, 0.7812, 0.5, 0.8125, 0.5, 0.2188, 0.5, 0.1875, 0.5, 0.1875, 0.5, 0.2188, 0.5, 0.5938, 0.5, 0.5625, 0.5, 0.5625, 0.5, 0.5938, 0.5, 0.8438, 0.5, 0.8125, 0.5, 0.8125, 0.5, 0.8438, 0.5, 0.0625, 0.5, 0.03125, 0.5, 0.03125, 0.5, 0.0625, 0.5, 0.7188, 0.5, 0.6875, 0.5, 0.6875, 0.5, 0.7188, 0.5, 0.9375, 0.5, 0.9062, 0.5, 0.9062, 0.5, 0.9375, 0.5, 0.625, 0.5, 0.5938, 0.5, 0.5938, 0.5, 0.625, 0.5, 0.875, 0.5, 0.8438, 0.5, 0.8438, 0.5, 0.875, 0.5, 0.75, 0.49, 0.7968, 0.4854, 0.8418, 0.4717, 0.8833, 0.4496, 0.9197, 0.4197, 0.9496, 0.3833, 0.9717, 0.3418, 0.9854, 0.2968, 0.99, 0.25, 0.9854, 0.2032, 0.9717, 0.1582, 0.9496, 0.1167, 0.9197, 0.08029, 0.8833, 0.05045, 0.8418, 0.02827, 0.7968, 0.01461, 0.75, 0.01, 0.7032, 0.01461, 0.6582, 0.02827, 0.6167, 0.05045, 0.5803, 0.08029, 0.5504, 0.1167, 0.5283, 0.1582, 0.5146, 0.2032, 0.51, 0.25, 0.5146, 0.2968, 0.5283, 0.3418, 0.5504, 0.3833, 0.5803, 0.4197, 0.6167, 0.4496, 0.6582, 0.4717, 0.7032, 0.4854, 0.4688, 0.5, 0.4375, 0.5, 0.4375, 0.5, 0.4688, 0.5, 0.0625, 0.5, 0.03125, 0.5, 0.03125, 0.5, 0.0625, 0.5, 0.9062, 0.5, 0.875, 0.5, 0.875, 0.5, 0.9062, 0.5, 0.5, 0.5, 0.4688, 0.5, 0.4688, 0.5, 0.5, 0.5, 0.09375, 0.5, 0.0625, 0.5, 0.0625, 0.5, 0.09375, 0.5, 0.9375, 0.5, 0.9062, 0.5, 0.9062, 0.5, 0.9375, 0.5, 0.5312, 0.5, 0.5, 0.5, 0.5, 0.5, 0.5312, 0.5, 0.125, 0.5, 0.09375, 0.5, 0.09375, 0.5, 0.125, 0.5, 0.9688, 0.5, 0.9375, 0.5, 0.9375, 0.5, 0.9688, 0.5, 0.5625, 0.5, 0.5312, 0.5, 0.5312, 0.5, 0.5625, 0.5, 0.1562, 0.5, 0.125, 0.5, 0.125, 0.5, 0.1562, 0.5, 1.0, 0.5, 0.9688, 0.5, 0.9688, 0.5, 1.0, 0.5, 0.5938, 0.5, 0.5625, 0.5, 0.5625, 0.5, 0.5938, 0.5, 0.1875, 0.5, 0.1562, 0.5, 0.1562, 0.5, 0.1875, 0.5, 0.03125, 0.5, 0.0, 0.5, 0.0, 0.5, 0.03125, 0.5, 0.625, 0.5, 0.5938, 0.5, 0.5938, 0.5, 0.625, 0.5, 0.2188, 0.5, 0.1875, 0.5, 0.1875, 0.5, 0.2188, 0.5, 0.6562, 0.5, 0.625, 0.5, 0.625, 0.5, 0.6562, 0.5, 0.25, 0.5, 0.2188, 0.5, 0.2188, 0.5, 0.25, 0.5, 0.6875, 0.5, 0.6562, 0.5, 0.6562, 0.5, 0.6875, 0.5, 0.2812, 0.5, 0.25, 0.5, 0.25, 0.5, 0.2812, 0.5, 0.7188, 0.5, 0.6875, 0.5, 0.6875, 0.5, 0.7188, 0.5, 0.3125, 0.5, 0.2812, 0.5, 0.2812, 0.5, 0.3125, 0.5, 0.75, 0.5, 0.7188, 0.5, 0.7188, 0.5, 0.75, 0.5, 0.3438, 0.5, 0.3125, 0.5, 0.3125, 0.5, 0.3438, 0.5, 0.7812, 0.5, 0.75, 0.5, 0.75, 0.5, 0.7812, 0.5, 0.375, 0.5, 0.3438, 0.5, 0.3438, 0.5, 0.375, 0.5, 0.8125, 0.5, 0.7812, 0.5, 0.7812, 0.5, 0.8125, 0.5, 0.4062, 0.5, 0.375, 0.5, 0.375, 0.5, 0.4062, 0.5, 0.8438, 0.5, 0.8125, 0.5, 0.8125, 0.5, 0.8438, 0.5, 0.4375, 0.5, 0.4062, 0.5, 0.4062, 0.5, 0.4375, 0.5, 0.4104, 0.0, 0.375, 0.0, 0.625, 0.0, 0.5918, 0.0, 0.5918, 0.0, 0.625, 0.0, 0.375, 0.0, 0.4104, 0.0, 0.5892, 0.0, 0.625, 0.0, 0.375, 0.0, 0.4131, 0.0, 0.4131, 0.0, 0.375, 0.0, 0.625, 0.0, 0.5892, 0.0, 0.4104, 0.0, 0.375, 0.0, 0.375, 0.0, 0.4131, 0.0, 0.4131, 0.0, 0.375, 0.0, 0.375, 0.0, 0.4104, 0.0, 0.5918, 0.0, 0.625, 0.0, 0.625, 0.0, 0.5892, 0.0, 0.5892, 0.0, 0.625, 0.0, 0.625, 0.0, 0.5918, 0.0, 0.125, 0.75, 0.125, 0.75, 0.375, 0.75, 0.375, 0.75, 0.375, 0.75, 0.375, 0.75, 0.125, 0.75, 0.125, 0.75, 0.125, 0.75, 0.125, 0.75, 0.375, 0.75, 0.375, 0.75, 0.0, 0.0, 0.0, 0.0, 0.0, 0.0, 0.0, 0.0, 0.4583, 0.5, 0.4583, 0.5, 0.375, 0.5, 0.375, 0.5, 0.875, 0.5, 0.875, 0.5, 0.625, 0.5, 0.625, 0.5, 0.5417, 0.25, 0.5417, 0.25, 0.625, 0.25, 0.625, 0.25, 0.375, 0.5, 0.375, 0.5, 0.125, 0.5, 0.125, 0.5, 0.875, 0.5, 0.875, 0.5, 0.625, 0.5, 0.625, 0.5, 0.5417, 0.25, 0.5417, 0.5, 0.625, 0.5, 0.625, 0.25, 0.4583, 0.5, 0.4583, 0.5, 0.375, 0.5, 0.375, 0.5, 0.5417, 0.25, 0.5417, 0.25, 0.625, 0.25, 0.625, 0.25, 0.375, 0.5, 0.375, 0.5, 0.125, 0.5, 0.125, 0.5, 0.375, 0.25, 0.375, 0.25, 0.4583, 0.25, 0.4583, 0.25, 0.4583, 0.25, 0.4583, 0.25, 0.5417, 0.25, 0.5417, 0.25, 0.625, 0.5, 0.625, 0.5, 0.5417, 0.5, 0.5417, 0.5, 0.5417, 0.5, 0.5417, 0.5, 0.4583, 0.5, 0.4583, 0.5, 0.375, 0.25, 0.375, 0.5, 0.4583, 0.5, 0.4583, 0.25, 0.4583, 0.25, 0.4583, 0.5, 0.5417, 0.5, 0.5417, 0.25, 0.375, 0.25, 0.375, 0.25, 0.4583, 0.25, 0.4583, 0.25, 0.4583, 0.25, 0.4583, 0.25, 0.5417, 0.25, 0.5417, 0.25, 0.625, 0.5, 0.625, 0.5, 0.5417, 0.5, 0.5417, 0.5, 0.5417, 0.5, 0.5417, 0.5, 0.4583, 0.5, 0.4583, 0.5, 0.5417, 0.75, 0.5417, 0.75, 0.4583, 0.75, 0.4583, 0.75, 0.5, 0.75, 0.4583, 0.08333, 0.4583, 0.1667, 0.5417, 0.1667, 0.5417, 0.08333, 0.375, 0.08333, 0.375, 0.1667, 0.4583, 0.1667, 0.4583, 0.08333, 0.125, 0.5833, 0.125, 0.6667, 0.375, 0.6667, 0.375, 0.5833, 0.5417, 0.08333, 0.5417, 0.1667, 0.625, 0.1667, 0.625, 0.08333, 0.625, 0.5833, 0.625, 0.6667, 0.875, 0.6667, 0.875, 0.5833, 0.625, 0.75, 0.625, 0.75, 0.875, 0.75, 0.875, 0.75, 0.125, 0.75, 0.125, 0.75, 0.375, 0.75, 0.375, 0.75, 0.375, 0.75, 0.375, 0.75, 0.4583, 0.75, 0.4583, 0.75, 0.4583, 0.75, 0.5417, 0.75, 0.5417, 0.75, 0.5417, 0.75, 0.625, 0.75, 0.625, 0.75, 0.125, 0.75, 0.125, 0.75, 0.375, 0.75, 0.375, 0.75, 0.625, 0.0, 0.625, 0.0, 0.375, 0.0, 0.375, 0.0, 0.625, 0.0, 0.625, 0.0, 0.375, 0.0, 0.375, 0.0, 0.625, 0.75, 0.625, 0.75, 0.875, 0.75, 0.875, 0.75, 0.125, 0.75, 0.125, 0.75, 0.125, 0.75, 0.125, 0.75, 0.375, 0.0, 0.375, 0.0, 0.625, 0.0, 0.625, 0.0, 0.625, 0.0, 0.625, 0.0, 0.375, 0.0, 0.375, 0.0, 0.625, 0.0, 0.625, 0.0, 0.375, 0.0, 0.375, 0.0, 0.875, 0.75, 0.875, 0.75, 0.875, 0.75, 0.875, 0.75, 0.125, 0.75, 0.125, 0.75, 0.125, 0.75, 0.125, 0.75, 0.4583, 0.75, 0.4583, 0.75, 0.5417, 0.75, 0.5417, 0.75, 0.5, 0.75, 0.5417, 0.75, 0.5417, 0.75, 0.5417, 0.75, 0.5417, 0.75, 0.4583, 0.75, 0.4583, 0.75, 0.5417, 0.75, 0.5417, 0.75, 0.4583, 0.75, 0.4583, 0.75, 0.4583, 0.75, 0.4583, 0.75, 0.4583, 0.75, 0.4583, 0.75, 0.5417, 0.75, 0.5417, 0.75, 0.875, 0.75, 0.875, 0.75, 0.875, 0.75, 0.875, 0.75, 0.875, 0.75, 0.875, 0.75, 0.875, 0.75, 0.875, 0.75, 0.875, 0.75, 0.875, 0.75, 0.875, 0.75, 0.875, 0.75, 0.875, 0.75, 0.875, 0.75, 0.875, 0.75, 0.875, 0.75, 0.875, 0.75, 0.875, 0.75, 0.875, 0.75, 0.875, 0.75, 0.875, 0.75, 0.875, 0.75, 0.875, 0.75, 0.875, 0.75, 0.875, 0.75, 0.875, 0.75, 0.875, 0.75, 0.875, 0.75, 0.875, 0.75, 0.875, 0.75, 0.875, 0.75, 0.875, 0.75, 0.4583, 0.6667, 0.4583, 0.75, 0.5417, 0.75, 0.5417, 0.6667, 0.5417, 0.6667, 0.5417, 0.6667, 0.5417, 0.75, 0.5417, 0.75, 0.4583, 0.5, 0.4583, 0.5, 0.5417, 0.5, 0.5417, 0.5, 0.4583, 0.5833, 0.4583, 0.5833, 0.4583, 0.5, 0.4583, 0.5, 0.4583, 0.75, 0.4583, 0.75, 0.4583, 0.6667, 0.4583, 0.6667, 0.4583, 0.6667, 0.4583, 0.6667, 0.4583, 0.5833, 0.4583, 0.5833, 0.5417, 0.5, 0.5417, 0.5, 0.5417, 0.5833, 0.5417, 0.5833, 0.5417, 0.5833, 0.5417, 0.5833, 0.5417, 0.6667, 0.5417, 0.6667, 0.4583, 0.5, 0.4583, 0.5833, 0.5417, 0.5833, 0.5417, 0.5, 0.4583, 0.5833, 0.4583, 0.6667, 0.5417, 0.6667, 0.5417, 0.5833])
me_cube.materials.append(mat_body)
me_cube.materials.append(mat_trim)
me_cube.materials.append(mat_highlight)
me_cube.use_mirror_vertex_groups = False
me_cube.update()
arm_armature = bpy.data.armatures.new('Armature')  # bones are not reproduced

# ---- objects
ob_railgun = bpy.data.objects.new('Railgun', me_cube)
ob_armature = bpy.data.objects.new('Armature', arm_armature)

# ---- transforms, parenting, visibility, modifiers, constraints
ob_railgun.parent = ob_armature
ob_railgun.location = (0.0, 0.0, 0.0)
ob_railgun.rotation_euler = (0.0, 0.0, -3.142)
ob_railgun.lock_rotations_4d = False
ob_railgun.empty_display_type = 'ARROWS'
ob_railgun.lineart.crease_threshold = 0.0
_vg = ob_railgun.vertex_groups.new(name='Shoulder')
_vg = ob_railgun.vertex_groups.new(name='Hinge')
for _i, _w in zip([2, 3, 7, 18, 19, 33, 35, 37, 38, 40, 43, 46, 48, 51, 55, 57, 60, 62, 64, 66, 67, 70, 72, 73, 77, 78, 79, 83, 84, 85, 89, 90, 95, 104, 105, 107, 112, 113, 114, 115, 116, 118, 123, 124, 125, 126, 127, 128, 129, 130, 131, 132, 133, 134, 135, 136, 137, 138, 139, 140, 141, 142, 143, 144, 145, 146, 147, 148, 149, 150, 151, 152, 153, 154, 155, 156, 157, 158, 159, 160, 161, 162, 163, 164, 165, 166, 167, 168, 169, 170, 171, 172, 173, 174, 175, 176, 177, 178, 179, 180, 181, 182, 183, 184, 185, 186, 187, 188, 189, 190, 191, 192, 193, 194, 195, 196, 197, 198, 199, 200, 201, 202, 203, 204, 205, 206, 207, 208, 209, 210, 211, 212, 213, 215, 216, 218, 219, 220, 221, 222, 223, 224, 225, 226, 227, 228, 229, 230, 231, 232, 233, 234, 235, 236, 237, 238, 239, 240, 241, 242, 243, 244, 245, 246, 247, 248, 249, 250, 251, 252, 253, 254, 255, 256, 257, 258, 259, 260, 261, 262, 263, 264, 265, 266, 267, 268, 269, 270, 271, 272, 273, 274, 275, 276, 277, 278, 279, 280, 281, 282, 283, 284, 285, 286, 287, 288, 289, 290, 291, 292, 293, 294, 295, 296, 297, 298, 299, 300, 301, 302, 303, 304, 305, 306, 307, 308, 309, 310, 311, 312, 313, 314], [0.0, 0.0, 0.0, 0.0, 0.0, 0.0, 0.0, 0.0, 0.0, 0.0, 0.0, 0.0, 0.0, 0.0, 0.0, 0.0, 0.0, 0.0, 0.0, 0.0, 0.0, 0.0, 0.811, 0.0, 0.9754, 1.0, 0.0, 1.0, 1.0, 0.0, 1.0, 1.0, 1.0, 1.0, 0.0, 1.0, 0.0, 0.0, 0.0, 0.0, 0.0, 0.0, 1.0, 1.0, 1.0, 1.0, 1.0, 1.0, 1.0, 1.0, 1.0, 1.0, 1.0, 1.0, 1.0, 1.0, 1.0, 1.0, 1.0, 1.0, 1.0, 1.0, 1.0, 1.0, 1.0, 1.0, 1.0, 1.0, 1.0, 1.0, 1.0, 1.0, 1.0, 1.0, 1.0, 1.0, 1.0, 1.0, 1.0, 1.0, 1.0, 1.0, 1.0, 1.0, 0.9435, 1.0, 0.7386, 1.0, 0.6388, 0.9521, 1.0, 1.0, 1.0, 1.0, 1.0, 1.0, 1.0, 1.0, 1.0, 1.0, 1.0, 1.0, 1.0, 1.0, 1.0, 1.0, 1.0, 1.0, 1.0, 1.0, 1.0, 1.0, 1.0, 1.0, 1.0, 1.0, 1.0, 1.0, 1.0, 1.0, 1.0, 1.0, 1.0, 1.0, 1.0, 1.0, 1.0, 1.0, 1.0, 1.0, 0.0, 0.0, 1.0, 0.0, 0.0, 0.0, 0.0, 0.0, 0.0, 0.5724, 0.7062, 0.9868, 1.0, 1.0, 1.0, 1.0, 1.0, 1.0, 1.0, 1.0, 1.0, 1.0, 1.0, 1.0, 1.0, 1.0, 1.0, 1.0, 1.0, 1.0, 1.0, 1.0, 1.0, 1.0, 1.0, 1.0, 1.0, 1.0, 1.0, 1.0, 1.0, 1.0, 1.0, 1.0, 1.0, 1.0, 1.0, 0.9953, 0.9319, 0.8326, 0.6817, 0.5691, 0.6817, 0.9186, 1.0, 1.0, 1.0, 1.0, 1.0, 1.0, 1.0, 1.0, 1.0, 1.0, 1.0, 1.0, 1.0, 1.0, 1.0, 1.0, 1.0, 1.0, 1.0, 1.0, 1.0, 1.0, 1.0, 1.0, 1.0, 0.9565, 0.9035, 0.8743, 0.8768, 0.8956, 0.931, 0.9788, 1.0, 1.0, 1.0, 1.0, 1.0, 1.0, 1.0, 1.0, 1.0, 1.0, 1.0, 1.0, 1.0, 1.0, 1.0, 1.0]): _vg.add([_i], _w, 'REPLACE')
_vg = ob_railgun.vertex_groups.new(name='Gun')
for _i, _w in zip([0, 1, 2, 3, 4, 5, 6, 7, 8, 9, 10, 11, 12, 13, 14, 15, 16, 17, 18, 19, 20, 21, 22, 23, 24, 25, 26, 27, 28, 29, 30, 31, 32, 33, 34, 35, 36, 37, 38, 39, 40, 41, 42, 43, 44, 45, 46, 47, 48, 49, 50, 51, 52, 53, 54, 55, 56, 57, 58, 59, 60, 61, 62, 63, 64, 65, 66, 67, 68, 69, 70, 71, 72, 73, 74, 75, 76, 77, 78, 79, 80, 81, 82, 83, 84, 85, 86, 87, 88, 89, 90, 91, 92, 93, 94, 95, 96, 97, 98, 99, 100, 101, 102, 103, 104, 105, 106, 107, 108, 109, 110, 111, 112, 113, 114, 115, 116, 117, 118, 119, 120, 121, 122, 123, 124, 125, 126, 127, 128, 129, 130, 131, 132, 133, 134, 135, 136, 137, 138, 139, 140, 141, 142, 143, 144, 145, 146, 147, 148, 149, 150, 151, 152, 153, 154, 155, 156, 157, 158, 159, 160, 161, 162, 163, 164, 165, 166, 167, 168, 169, 170, 171, 172, 173, 174, 175, 176, 177, 178, 179, 180, 181, 182, 183, 184, 185, 186, 187, 188, 189, 190, 191, 192, 193, 194, 195, 196, 197, 198, 199, 200, 201, 202, 203, 204, 205, 206, 207, 208, 209, 210, 211, 212, 213, 214, 215, 216, 217, 218, 219, 220, 221, 222, 223, 224, 225, 226, 227, 228, 229, 230, 231, 232, 233, 234, 235, 236, 237, 238, 239, 240, 241, 242, 243, 244, 245, 246, 247, 248, 249, 250, 251, 252, 253, 254, 255, 256, 257, 258, 259, 260, 261, 262, 263, 264, 265, 266, 267, 268, 269, 270, 271, 272, 273, 274, 275, 276, 277, 278, 279, 280, 281, 282, 283, 284, 285, 286, 287, 288, 289, 290, 291, 292, 293, 294, 295, 296, 297, 298, 299, 300, 301, 302, 303, 304, 305, 306, 307, 308, 309, 310, 311, 312, 313, 314, 315, 316, 317, 318], [1.0, 1.0, 1.0, 1.0, 1.0, 1.0, 1.0, 1.0, 1.0, 1.0, 1.0, 1.0, 0.9604, 1.0, 1.0, 1.0, 1.0, 1.0, 1.0, 1.0, 1.0, 1.0, 1.0, 1.0, 1.0, 1.0, 1.0, 1.0, 1.0, 1.0, 1.0, 1.0, 1.0, 1.0, 1.0, 1.0, 1.0, 1.0, 1.0, 1.0, 1.0, 1.0, 1.0, 1.0, 1.0, 1.0, 1.0, 1.0, 1.0, 1.0, 1.0, 1.0, 1.0, 1.0, 1.0, 1.0, 1.0, 1.0, 1.0, 1.0, 1.0, 1.0, 1.0, 1.0, 1.0, 1.0, 1.0, 1.0, 1.0, 1.0, 1.0, 1.0, 0.0, 1.0, 1.0, 1.0, 1.0, 0.0, 0.0, 1.0, 0.9996, 1.0, 1.0, 0.0, 0.0, 1.0, 1.0, 1.0, 0.9838, 0.0, 0.0, 1.0, 1.0, 1.0, 1.0, 0.0, 1.0, 1.0, 1.0, 1.0, 1.0, 1.0, 1.0, 1.0, 0.0, 1.0, 1.0, 0.0, 1.0, 0.9712, 1.0, 1.0, 1.0, 1.0, 1.0, 1.0, 1.0, 1.0, 1.0, 0.01668, 0.0, 0.1777, 0.0, 0.0, 0.0, 0.0, 0.0, 0.0, 0.0, 0.0, 0.0, 0.0, 0.0, 0.0, 0.0, 0.0, 0.0, 0.0, 0.0, 0.0, 0.0, 0.0, 0.0, 0.0, 0.0, 0.0, 0.0, 0.0, 0.0, 0.0, 0.0, 0.0, 0.0, 0.0, 0.0, 0.0, 0.0, 0.0, 0.0, 0.0, 0.0, 0.0, 0.0, 0.0, 0.0, 0.0, 0.0, 0.0, 0.0, 0.0, 0.0, 0.0, 0.0, 0.0, 0.0, 0.0, 0.0, 0.0, 0.0, 0.0, 0.0, 0.0, 0.0, 0.0, 0.0, 0.0, 0.0, 0.0, 0.0, 0.0, 0.0, 0.0, 0.0, 0.0, 0.0, 0.0, 0.0, 0.0, 0.0, 0.0, 0.0, 0.0, 0.0, 0.0, 0.0, 0.0, 0.0, 0.0, 0.0, 0.0, 0.0, 1.0, 1.0, 0.0, 1.0, 0.9901, 1.0, 1.0, 1.0, 1.0, 0.9978, 0.9792, 0.0, 0.0, 0.0, 0.0, 0.0, 0.0, 0.0, 0.0, 0.0, 0.0, 0.0, 0.0, 0.0, 0.0, 0.0, 0.0, 0.0, 0.0, 0.0, 0.0, 0.0, 0.0, 0.0, 0.0, 0.0, 0.0, 0.0, 0.0, 0.0, 0.0, 0.0, 0.0, 0.0, 0.0, 0.0, 0.0, 0.0, 0.0, 0.0, 0.0, 0.0, 0.0, 0.0, 0.0, 0.0, 0.0, 0.0, 0.0, 0.0, 0.0, 0.0, 0.0, 0.0, 0.0, 0.0, 0.0, 0.0, 0.0, 0.0, 0.0, 0.0, 0.0, 0.0, 0.0, 0.0, 0.0, 0.0, 0.0, 0.0, 0.0, 0.0, 0.0, 0.0, 0.0, 0.0, 0.0, 0.0, 0.0, 0.0, 0.0, 0.0, 0.0, 0.0, 0.0, 0.0, 0.0, 0.0, 0.0, 0.0, 0.0, 0.0, 0.0, 0.0, 1.0, 1.0, 1.0, 1.0]): _vg.add([_i], _w, 'REPLACE')
_m = ob_railgun.modifiers.new('Mirror', 'MIRROR')
_m.merge_threshold = 0.02
_m = ob_railgun.modifiers.new('Armature', 'ARMATURE')
_m.object = ob_armature
ob_armature.location = (0.0, 0.0, 0.0)
ob_armature.show_in_front = True

# ---- collection membership
col_collection.objects.link(ob_railgun)
col_collection.objects.link(ob_armature)

# ---- scene / render settings (as saved in the file)
scene.frame_start = 1; scene.frame_end = 250; scene.frame_set(1)
scene.render.engine = 'BLENDER_EEVEE_NEXT'
scene.cycles.sampling_pattern = 'TABULATED_SOBOL'
scene.view_settings.view_transform = 'Filmic'
bpy.context.view_layer.update()

# ---- added for rendering (the .blend has no active camera and no usable light): camera, sun
cam_auto = bpy.data.cameras.new('AutoCamera')
cam_auto.lens = 50.0
cam_auto.sensor_width = 36.0
cam_auto.clip_end = 1000.0
ob_auto_camera = bpy.data.objects.new('AutoCamera', cam_auto)
scene.collection.objects.link(ob_auto_camera)
ob_auto_camera.location = (33.05, -46.0658, 30.9474)
ob_auto_camera.rotation_euler = (1.09748, -7.21219e-08, 0.694738)
scene.camera = ob_auto_camera
light_auto_sun = bpy.data.lights.new('AutoSun', 'SUN')
light_auto_sun.energy = 3.0
light_auto_sun.angle = 0.0523599
ob_auto_sun = bpy.data.objects.new('AutoSun', light_auto_sun)
scene.collection.objects.link(ob_auto_sun)
ob_auto_sun.rotation_euler = (0.872665, 0.174533, 0.523599)
bpy.context.view_layer.update()
